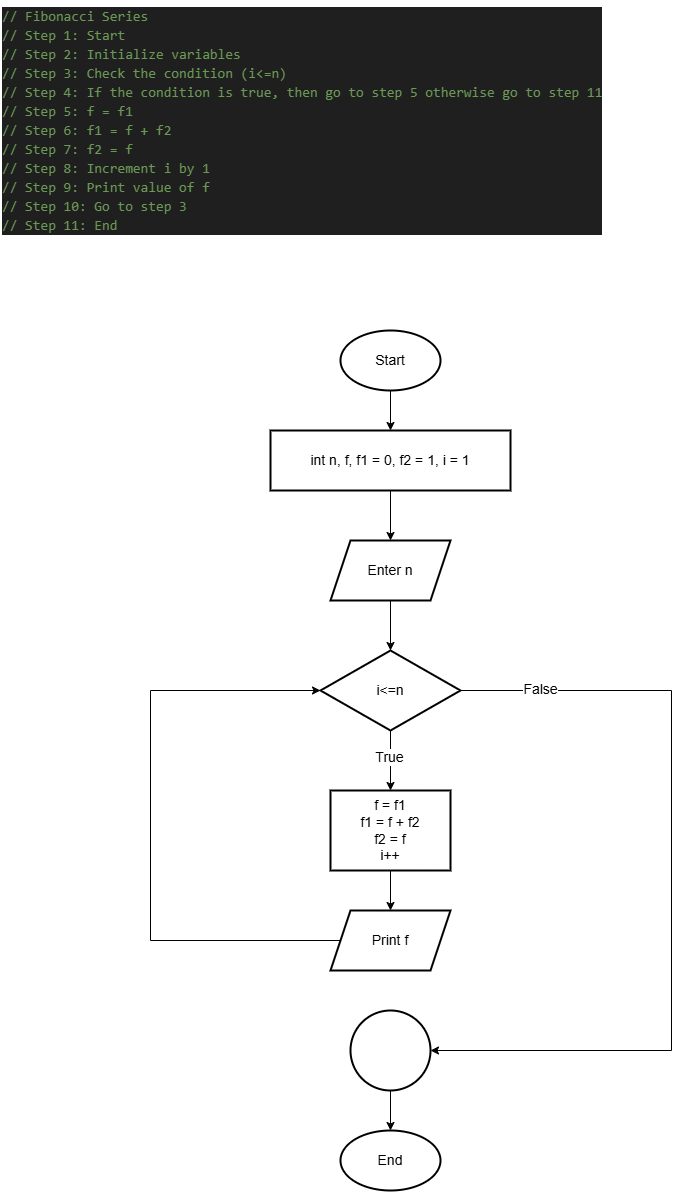

The diagram above was exported from draw.io. Its source (the exported page's mxGraphModel, read from the mxfile embedded in the PNG):
<mxGraphModel dx="949" dy="511" grid="1" gridSize="10" guides="1" tooltips="1" connect="1" arrows="1" fold="1" page="1" pageScale="1" pageWidth="850" pageHeight="1100" math="0" shadow="0">
  <root>
    <mxCell id="0" />
    <mxCell id="1" parent="0" />
    <mxCell id="p7B1L4sdsP2DGnX8F3GJ-1" value="&lt;div style=&quot;color: rgb(204, 204, 204); background-color: rgb(31, 31, 31); font-family: Consolas, &amp;quot;Courier New&amp;quot;, monospace; font-weight: normal; line-height: 19px; white-space: pre;&quot;&gt;&lt;div&gt;&lt;span style=&quot;color: #6a9955;&quot;&gt;// Fibonacci Series&lt;/span&gt;&lt;/div&gt;&lt;div&gt;&lt;span style=&quot;color: #6a9955;&quot;&gt;// Step 1: Start&lt;/span&gt;&lt;/div&gt;&lt;div&gt;&lt;span style=&quot;color: #6a9955;&quot;&gt;// Step 2: Initialize variables&lt;/span&gt;&lt;/div&gt;&lt;div&gt;&lt;span style=&quot;color: #6a9955;&quot;&gt;// Step 3: Check the condition (i&amp;lt;=n)&lt;/span&gt;&lt;/div&gt;&lt;div&gt;&lt;span style=&quot;color: #6a9955;&quot;&gt;// Step 4: If the condition is true, then go to step 5 otherwise go to step 11&lt;/span&gt;&lt;/div&gt;&lt;div&gt;&lt;span style=&quot;color: #6a9955;&quot;&gt;// Step 5: f = f1&lt;/span&gt;&lt;/div&gt;&lt;div&gt;&lt;span style=&quot;color: #6a9955;&quot;&gt;// Step 6: f1 = f + f2&lt;/span&gt;&lt;/div&gt;&lt;div&gt;&lt;span style=&quot;color: #6a9955;&quot;&gt;// Step 7: f2 = f&lt;/span&gt;&lt;/div&gt;&lt;div&gt;&lt;span style=&quot;color: #6a9955;&quot;&gt;// Step 8: Increment i by 1&lt;/span&gt;&lt;/div&gt;&lt;div&gt;&lt;span style=&quot;color: #6a9955;&quot;&gt;// Step 9: Print value of f&lt;/span&gt;&lt;/div&gt;&lt;div&gt;&lt;span style=&quot;color: #6a9955;&quot;&gt;// Step 10: Go to step 3&lt;/span&gt;&lt;/div&gt;&lt;div&gt;&lt;span style=&quot;color: #6a9955;&quot;&gt;// Step 11: End&lt;/span&gt;&lt;/div&gt;&lt;/div&gt;" style="text;whiteSpace=wrap;html=1;fontSize=14;" vertex="1" parent="1">
      <mxGeometry x="40" y="30" width="560" height="250" as="geometry" />
    </mxCell>
    <mxCell id="p7B1L4sdsP2DGnX8F3GJ-5" value="" style="edgeStyle=orthogonalEdgeStyle;rounded=0;orthogonalLoop=1;jettySize=auto;html=1;fontSize=14;" edge="1" parent="1" source="p7B1L4sdsP2DGnX8F3GJ-2" target="p7B1L4sdsP2DGnX8F3GJ-4">
      <mxGeometry relative="1" as="geometry" />
    </mxCell>
    <mxCell id="p7B1L4sdsP2DGnX8F3GJ-2" value="Start" style="strokeWidth=2;html=1;shape=mxgraph.flowchart.start_1;whiteSpace=wrap;fontSize=14;" vertex="1" parent="1">
      <mxGeometry x="380" y="360" width="100" height="60" as="geometry" />
    </mxCell>
    <mxCell id="p7B1L4sdsP2DGnX8F3GJ-3" value="End" style="strokeWidth=2;html=1;shape=mxgraph.flowchart.start_1;whiteSpace=wrap;fontSize=14;" vertex="1" parent="1">
      <mxGeometry x="380" y="1160" width="100" height="60" as="geometry" />
    </mxCell>
    <mxCell id="p7B1L4sdsP2DGnX8F3GJ-7" value="" style="edgeStyle=orthogonalEdgeStyle;rounded=0;orthogonalLoop=1;jettySize=auto;html=1;fontSize=14;" edge="1" parent="1" source="p7B1L4sdsP2DGnX8F3GJ-4" target="p7B1L4sdsP2DGnX8F3GJ-6">
      <mxGeometry relative="1" as="geometry" />
    </mxCell>
    <mxCell id="p7B1L4sdsP2DGnX8F3GJ-4" value="int n, f, f1 = 0, f2 = 1, i = 1" style="whiteSpace=wrap;html=1;strokeWidth=2;fontSize=14;" vertex="1" parent="1">
      <mxGeometry x="310" y="460" width="240" height="60" as="geometry" />
    </mxCell>
    <mxCell id="p7B1L4sdsP2DGnX8F3GJ-9" value="" style="edgeStyle=orthogonalEdgeStyle;rounded=0;orthogonalLoop=1;jettySize=auto;html=1;fontSize=14;" edge="1" parent="1" source="p7B1L4sdsP2DGnX8F3GJ-6" target="p7B1L4sdsP2DGnX8F3GJ-8">
      <mxGeometry relative="1" as="geometry" />
    </mxCell>
    <mxCell id="p7B1L4sdsP2DGnX8F3GJ-6" value="Enter n" style="shape=parallelogram;perimeter=parallelogramPerimeter;whiteSpace=wrap;html=1;fixedSize=1;strokeWidth=2;fontSize=14;" vertex="1" parent="1">
      <mxGeometry x="370" y="570" width="120" height="60" as="geometry" />
    </mxCell>
    <mxCell id="p7B1L4sdsP2DGnX8F3GJ-11" value="" style="edgeStyle=orthogonalEdgeStyle;rounded=0;orthogonalLoop=1;jettySize=auto;html=1;fontSize=14;" edge="1" parent="1" source="p7B1L4sdsP2DGnX8F3GJ-8" target="p7B1L4sdsP2DGnX8F3GJ-10">
      <mxGeometry relative="1" as="geometry" />
    </mxCell>
    <mxCell id="p7B1L4sdsP2DGnX8F3GJ-19" value="True" style="edgeLabel;html=1;align=center;verticalAlign=middle;resizable=0;points=[];fontSize=14;" vertex="1" connectable="0" parent="p7B1L4sdsP2DGnX8F3GJ-11">
      <mxGeometry x="-0.1303" y="-1" relative="1" as="geometry">
        <mxPoint as="offset" />
      </mxGeometry>
    </mxCell>
    <mxCell id="p7B1L4sdsP2DGnX8F3GJ-21" value="" style="edgeStyle=orthogonalEdgeStyle;rounded=0;orthogonalLoop=1;jettySize=auto;html=1;entryX=1;entryY=0.5;entryDx=0;entryDy=0;fontSize=14;" edge="1" parent="1" source="p7B1L4sdsP2DGnX8F3GJ-8" target="p7B1L4sdsP2DGnX8F3GJ-14">
      <mxGeometry relative="1" as="geometry">
        <mxPoint x="710" y="1130" as="targetPoint" />
        <Array as="points">
          <mxPoint x="711" y="720" />
          <mxPoint x="711" y="1080" />
        </Array>
      </mxGeometry>
    </mxCell>
    <mxCell id="p7B1L4sdsP2DGnX8F3GJ-23" value="False" style="edgeLabel;html=1;align=center;verticalAlign=middle;resizable=0;points=[];fontSize=14;" vertex="1" connectable="0" parent="p7B1L4sdsP2DGnX8F3GJ-21">
      <mxGeometry x="-0.8045" y="1" relative="1" as="geometry">
        <mxPoint as="offset" />
      </mxGeometry>
    </mxCell>
    <mxCell id="p7B1L4sdsP2DGnX8F3GJ-8" value="i&amp;lt;=n" style="rhombus;whiteSpace=wrap;html=1;strokeWidth=2;fontSize=14;" vertex="1" parent="1">
      <mxGeometry x="360" y="680" width="140" height="80" as="geometry" />
    </mxCell>
    <mxCell id="p7B1L4sdsP2DGnX8F3GJ-13" value="" style="edgeStyle=orthogonalEdgeStyle;rounded=0;orthogonalLoop=1;jettySize=auto;html=1;fontSize=14;" edge="1" parent="1" source="p7B1L4sdsP2DGnX8F3GJ-10" target="p7B1L4sdsP2DGnX8F3GJ-12">
      <mxGeometry relative="1" as="geometry" />
    </mxCell>
    <mxCell id="p7B1L4sdsP2DGnX8F3GJ-10" value="f = f1&lt;div&gt;f1 = f + f2&lt;/div&gt;&lt;div&gt;f2 = f&lt;/div&gt;&lt;div&gt;i++&lt;/div&gt;" style="whiteSpace=wrap;html=1;strokeWidth=2;fontSize=14;" vertex="1" parent="1">
      <mxGeometry x="370" y="820" width="120" height="80" as="geometry" />
    </mxCell>
    <mxCell id="p7B1L4sdsP2DGnX8F3GJ-18" value="" style="edgeStyle=orthogonalEdgeStyle;rounded=0;orthogonalLoop=1;jettySize=auto;html=1;entryX=0;entryY=0.5;entryDx=0;entryDy=0;exitX=0;exitY=0.5;exitDx=0;exitDy=0;fontSize=14;" edge="1" parent="1" source="p7B1L4sdsP2DGnX8F3GJ-12">
      <mxGeometry relative="1" as="geometry">
        <mxPoint x="370.0026315789473" y="970" as="sourcePoint" />
        <mxPoint x="360" y="720" as="targetPoint" />
        <Array as="points">
          <mxPoint x="190" y="970" />
          <mxPoint x="190" y="720" />
        </Array>
      </mxGeometry>
    </mxCell>
    <mxCell id="p7B1L4sdsP2DGnX8F3GJ-12" value="Print f" style="shape=parallelogram;perimeter=parallelogramPerimeter;whiteSpace=wrap;html=1;fixedSize=1;strokeWidth=2;fontSize=14;" vertex="1" parent="1">
      <mxGeometry x="370" y="940" width="120" height="60" as="geometry" />
    </mxCell>
    <mxCell id="p7B1L4sdsP2DGnX8F3GJ-16" value="" style="edgeStyle=orthogonalEdgeStyle;rounded=0;orthogonalLoop=1;jettySize=auto;html=1;fontSize=14;" edge="1" parent="1" source="p7B1L4sdsP2DGnX8F3GJ-14" target="p7B1L4sdsP2DGnX8F3GJ-3">
      <mxGeometry relative="1" as="geometry" />
    </mxCell>
    <mxCell id="p7B1L4sdsP2DGnX8F3GJ-14" value="" style="ellipse;whiteSpace=wrap;html=1;strokeWidth=2;fontSize=14;" vertex="1" parent="1">
      <mxGeometry x="390" y="1040" width="80" height="80" as="geometry" />
    </mxCell>
  </root>
</mxGraphModel>